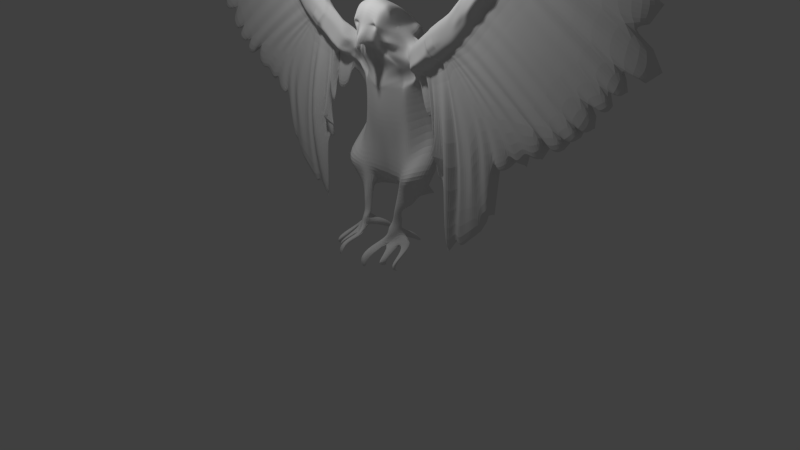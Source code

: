 # Source: eagle2.blend  (saved by Blender 2.75.0; exported with 4.5.12 LTS)
import bpy
from mathutils import Matrix  # noqa: F401  (used for matrix-valued properties, if any)

bpy.ops.wm.read_factory_settings(use_empty=True)
scene = bpy.context.scene
scene.name = 'Scene'

# ---- collections
col_collection_1 = bpy.data.collections.new('Collection 1'); scene.collection.children.link(col_collection_1)

# ---- world
world_world = bpy.data.worlds.new('World'); scene.world = world_world
world_world.color = (0.05088, 0.05088, 0.05088)
world_world.use_sun_shadow = False
world_world.sun_shadow_jitter_overblur = 0.0
world_world.cycles.sampling_method = 'MANUAL'
world_world.cycles.sample_map_resolution = 256

# ---- cameras
cam_camera = bpy.data.cameras.new('Camera')
cam_camera.clip_end = 100.0
cam_camera.lens = 35.0
cam_camera.sensor_width = 32.0
cam_camera.sensor_height = 18.0
cam_camera.ortho_scale = 7.314
cam_camera.dof.focus_distance = 0.0
cam_camera.dof.aperture_fstop = 128.0

# ---- lights
light_lamp = bpy.data.lights.new('Lamp', 'POINT')
light_lamp.transmission_factor = 0.0
light_lamp.cutoff_distance = 30.0
light_lamp.energy = 100.0
light_lamp.shadow_buffer_clip_start = 1.001
light_lamp.shadow_soft_size = 0.1
light_lamp.shadow_maximum_resolution = 0.006
light_lamp.use_absolute_resolution = True
light_lamp.cycles.use_multiple_importance_sampling = False

# ---- meshes
me_plane = bpy.data.meshes.new('Plane')
me_plane.from_pydata([(0.188, 3.092, -0.09846), (0.06374, 3.033, 0.01471), (0.188, 2.995, 0.008614), (0.06374, 3.13, -0.09573), (0.0, 3.033, 0.03112), (0.0, 3.13, -0.09565), (0.2301, 3.019, -0.1521), (0.2648, 2.945, -0.1144), (0.08541, 2.884, 0.03882), (0.1892, 2.891, 0.05844), (0.0, 2.9, 0.07411), (0.2749, 2.828, -0.2464), (0.08673, 2.832, 0.04923), (0.0, 2.831, 0.09882), (0.07231, 2.761, 0.05295), (0.0, 2.761, 0.1765), (0.05348, 2.712, 0.07767), (0.0, 2.69, 0.2153), (0.03747, 2.66, 0.116), (0.0, 2.634, 0.2012), (0.02335, 2.605, 0.1476), (0.0, 2.605, 0.18), (0.0, 2.502, 0.08473), (0.0, 2.502, 0.09882), (0.1798, 2.812, 0.03611), (0.2754, 2.706, -0.1258), (0.133, 2.883, 0.04743), (0.0715, 2.865, 0.05649), (0.1956, 2.851, 0.04571), (0.134, 2.815, 0.03676), (0.1308, 2.857, -1.954e-07), (0.1316, 2.73, 0.0548), (0.1714, 2.729, -0.01633), (0.2921, 2.659, -0.05858), (0.1128, 2.659, 0.04658), (0.1526, 2.658, -0.01581), (0.207, 2.641, -0.07869), (0.08832, 2.591, -0.03374), (0.1315, 2.624, -0.07873), (0.4705, 2.637, -0.2851), (0.4415, 2.515, -0.224), (0.4106, 2.468, -0.224), (0.3731, 2.43, -0.224), (0.2544, 2.389, -0.176), (0.2976, 2.402, -0.2002), (0.0, 2.463, -0.1183), (0.0, 2.272, -0.1626), (1.164, 3.167, -0.152), (1.14, 3.045, -0.06904), (1.737, 3.849, -0.152), (1.713, 3.726, -0.1093), (2.408, 4.566, -0.152), (2.384, 4.443, -0.1143), (2.762, 4.77, -0.152), (2.815, 4.659, -0.152), (3.399, 5.4, -0.152), (3.497, 5.25, -0.152), (0.5136, 2.408, -0.2119), (1.212, 2.938, -0.04703), (1.786, 3.619, -0.06984), (2.456, 4.336, -0.06843), (2.887, 4.552, -0.152), (3.911, 5.391, -0.152), (0.5695, 2.331, -0.2178), (1.268, 2.861, -0.056), (1.841, 3.542, -0.056), (2.512, 4.236, -0.06622), (2.943, 4.475, -0.152), (3.863, 5.113, -0.152), (0.6448, 2.289, -0.2374), (1.394, 2.819, -0.152), (1.967, 3.5, -0.152), (2.638, 4.218, -0.152), (3.069, 4.433, -0.152), (3.988, 4.941, -0.152), (3.566, 4.553, -0.152), (4.261, 4.995, -0.152), (3.837, 4.227, -0.152), (2.327, 4.479, -0.152), (2.303, 4.357, -0.1093), (2.375, 4.25, -0.06984), (2.431, 4.173, -0.056), (2.557, 4.131, -0.152), (2.153, 4.293, -0.152), (2.129, 4.171, -0.1093), (2.201, 4.064, -0.06984), (2.257, 3.987, -0.056), (2.383, 3.945, -0.152), (2.012, 4.142, -0.152), (1.988, 4.02, -0.1093), (2.06, 3.913, -0.06984), (2.116, 3.836, -0.056), (2.242, 3.794, -0.152), (1.875, 3.995, -0.152), (1.851, 3.873, -0.1093), (1.923, 3.766, -0.06984), (1.979, 3.689, -0.056), (2.105, 3.647, -0.152), (3.687, 3.915, -0.152), (3.29, 3.757, -0.152), (3.327, 3.35, -0.152), (3.265, 2.953, -0.152), (3.155, 2.71, -0.152), (1.57, 3.65, -0.152), (1.546, 3.527, -0.1093), (1.618, 3.421, -0.02961), (1.674, 3.344, -0.056), (1.8, 3.302, -0.152), (1.421, 3.473, -0.152), (1.397, 3.35, -0.1093), (1.469, 3.244, -0.02961), (1.525, 3.167, -0.056), (1.651, 3.125, -0.152), (2.925, 2.554, -0.152), (2.813, 2.299, -0.1305), (1.288, 3.314, -0.152), (1.264, 3.192, -0.06904), (1.336, 3.085, -0.02961), (1.392, 3.008, -0.056), (1.518, 2.966, -0.152), (2.668, 2.132, -0.1305), (2.42, 2.119, -0.1305), (1.036, 3.07, -0.1614), (1.013, 2.948, -0.05692), (1.085, 2.841, -0.03164), (1.141, 2.764, -0.04389), (1.266, 2.722, -0.1399), (0.2878, 2.77, -0.1631), (0.4539, 2.579, -0.224), (1.152, 3.108, -0.1032), (1.726, 3.79, -0.122), (2.396, 4.507, -0.1261), (2.802, 4.737, -0.1215), (3.446, 5.328, -0.07371), (2.316, 4.421, -0.1434), (2.141, 4.234, -0.122), (2.0, 4.084, -0.122), (1.863, 3.937, -0.122), (1.559, 3.591, -0.122), (1.41, 3.414, -0.122), (1.276, 3.256, -0.122), (1.025, 3.012, -0.09109), (3.784, 5.752, -0.152), (4.019, 5.772, -0.152), (4.13, 5.972, -0.152), (1.744, 3.681, -0.09434), (1.171, 2.999, -0.0541), (2.415, 4.398, -0.06843), (0.4722, 2.469, -0.1957), (2.846, 4.613, -0.152), (3.722, 5.328, -0.08116), (2.334, 4.311, -0.09434), (2.16, 4.125, -0.09434), (2.019, 3.974, -0.09434), (1.881, 3.828, -0.09434), (1.577, 3.482, -0.06963), (1.428, 3.305, -0.0541), (1.295, 3.147, -0.0541), (1.043, 2.903, -0.04199), (4.236, 5.882, -0.152), (4.465, 5.859, -0.152), (4.636, 6.086, -0.152), (1.812, 3.582, -0.04853), (1.239, 2.901, -0.04853), (2.483, 4.3, -0.07391), (0.5404, 2.371, -0.2127), (2.914, 4.515, -0.152), (3.888, 5.258, -0.08033), (2.402, 4.213, -0.04853), (2.228, 4.027, -0.04853), (2.087, 3.876, -0.04853), (1.95, 3.729, -0.04853), (1.645, 3.384, -0.008288), (1.496, 3.207, -0.01517), (1.363, 3.048, -0.04853), (1.111, 2.804, -0.03641), (4.501, 5.766, -0.152), (4.572, 5.572, -0.152), (4.826, 5.879, -0.152), (1.329, 2.841, -0.102), (0.5931, 2.311, -0.2374), (3.004, 4.455, -0.152), (2.573, 4.239, -0.1106), (1.902, 3.522, -0.102), (3.923, 5.03, -0.1133), (2.492, 4.153, -0.102), (2.318, 3.967, -0.102), (2.177, 3.816, -0.102), (2.039, 3.669, -0.102), (1.735, 3.323, -0.102), (1.586, 3.146, -0.102), (1.453, 2.988, -0.102), (1.201, 2.744, -0.08991), (4.535, 5.417, -0.152), (4.592, 5.228, -0.152), (4.902, 5.475, -0.152), (4.123, 4.627, -0.152), (4.622, 5.029, -0.152), (4.642, 4.826, -0.152), (4.192, 4.798, -0.1032), (3.733, 4.684, -0.1032), (4.818, 4.989, -0.152), (2.58, 4.665, -0.152), (2.593, 4.548, -0.1091), (2.665, 4.441, -0.1258), (2.721, 4.364, -0.1212), (2.847, 4.322, -0.1222), (3.706, 4.385, -0.0714), (2.593, 4.619, -0.1084), (2.624, 4.502, -0.117), (2.692, 4.404, -0.1194), (2.782, 4.344, -0.152), (4.051, 4.581, -0.152), (4.441, 4.382, -0.152), (4.591, 4.617, -0.152), (2.344, 4.401, -0.1143), (2.416, 4.294, -0.05402), (2.472, 4.22, -0.07626), (2.598, 4.175, -0.1432), (2.368, 4.523, -0.152), (3.763, 4.073, 0.01554), (2.356, 4.464, -0.1261), (2.375, 4.355, -0.09494), (2.443, 4.257, -0.04852), (2.533, 4.196, -0.07797), (4.097, 4.206, -0.152), (4.041, 3.939, -0.152), (4.238, 4.115, -0.152), (2.218, 4.266, -0.1093), (2.29, 4.159, -0.06984), (2.346, 4.082, -0.056), (2.472, 4.04, -0.1348), (2.242, 4.388, -0.152), (3.493, 3.838, -0.05131), (2.23, 4.33, -0.122), (2.249, 4.22, -0.09434), (2.317, 4.122, -0.04853), (2.407, 4.062, -0.102), (3.928, 3.861, -0.152), (3.667, 3.678, -0.152), (3.893, 3.714, -0.152), (2.062, 4.099, -0.1093), (2.134, 3.992, -0.06984), (2.19, 3.915, -0.056), (2.316, 3.873, -0.1066), (2.086, 4.221, -0.152), (3.307, 3.563, -0.06413), (2.074, 4.163, -0.122), (2.093, 4.053, -0.09434), (2.161, 3.955, -0.04853), (2.251, 3.895, -0.102), (3.505, 3.663, -0.152), (3.498, 3.406, -0.152), (3.624, 3.603, -0.152), (1.919, 3.947, -0.1093), (1.991, 3.84, -0.06984), (2.047, 3.763, -0.056), (2.173, 3.721, -0.09616), (1.943, 4.069, -0.152), (3.311, 3.138, -0.02866), (1.932, 4.01, -0.122), (1.95, 3.901, -0.09434), (2.018, 3.803, -0.04853), (2.108, 3.742, -0.102), (3.563, 3.191, -0.152), (3.525, 2.855, -0.152), (3.688, 2.992, -0.152), (1.806, 3.922, -0.152), (1.782, 3.8, -0.1093), (1.854, 3.693, -0.06984), (1.91, 3.616, -0.056), (2.036, 3.574, -0.09352), (3.255, 2.81, -0.05588), (1.795, 3.863, -0.122), (1.813, 3.754, -0.09434), (1.881, 3.656, -0.04853), (1.971, 3.596, -0.102), (3.318, 2.855, -0.152), (3.27, 2.688, -0.152), (3.35, 2.728, -0.152), (1.63, 3.627, -0.1093), (1.702, 3.52, -0.04322), (1.758, 3.443, -0.056), (1.884, 3.401, -0.1121), (1.654, 3.749, -0.152), (3.04, 2.632, -0.09555), (1.642, 3.691, -0.122), (1.661, 3.581, -0.09434), (1.729, 3.483, -0.0271), (1.819, 3.423, -0.102), (3.2, 2.556, -0.152), (3.113, 2.492, -0.152), (3.172, 2.511, -0.152), (1.472, 3.439, -0.1093), (1.544, 3.332, -0.02961), (1.6, 3.255, -0.056), (1.726, 3.213, -0.09411), (1.495, 3.561, -0.152), (2.894, 2.406, -0.06398), (1.484, 3.503, -0.122), (1.502, 3.393, -0.07382), (1.571, 3.295, -0.008288), (1.66, 3.235, -0.102), (3.023, 2.407, -0.152), (2.92, 2.237, -0.1305), (3.018, 2.274, -0.152), (1.331, 3.271, -0.06129), (1.403, 3.164, -0.02961), (1.459, 3.087, -0.056), (1.585, 3.045, -0.1132), (1.354, 3.394, -0.152), (2.758, 2.201, -0.0746), (1.343, 3.335, -0.122), (1.361, 3.226, -0.0541), (1.429, 3.128, -0.04853), (1.519, 3.067, -0.102), (2.881, 2.2, -0.1305), (2.755, 2.112, -0.1305), (2.848, 2.128, -0.1305), (1.226, 3.241, -0.152), (1.202, 3.118, -0.06904), (1.274, 3.012, -0.05061), (1.33, 2.935, -0.056), (1.456, 2.893, -0.1077), (2.561, 2.111, -0.06273), (1.214, 3.182, -0.1032), (1.233, 3.073, -0.0541), (1.301, 2.975, -0.04853), (1.391, 2.914, -0.102), (2.719, 2.03, -0.1305), (2.528, 1.99, -0.1305), (2.647, 1.933, -0.1305), (1.078, 2.998, -0.05692), (2.109, 2.138, -0.1399), (1.15, 2.891, -0.03642), (1.206, 2.814, -0.04389), (1.332, 2.772, -0.1147), (1.101, 3.12, -0.1614), (1.09, 3.061, -0.0917), (1.108, 2.952, -0.04199), (1.177, 2.854, -0.03641), (1.266, 2.793, -0.08991), (2.268, 2.128, -0.07798), (2.474, 1.918, -0.1291), (2.238, 1.843, -0.1399), (2.385, 1.753, -0.1399), (0.8597, 2.936, -0.1621), (0.8359, 2.814, -0.07909), (0.908, 2.707, -0.03966), (0.9639, 2.63, -0.06606), (1.09, 2.588, -0.1621), (0.8483, 2.878, -0.1133), (0.8666, 2.769, -0.06416), (0.9348, 2.67, -0.05858), (1.025, 2.61, -0.1121), (0.773, 2.871, -0.1758), (0.7491, 2.748, -0.09281), (0.8212, 2.641, -0.05338), (0.8772, 2.564, -0.07977), (1.003, 2.523, -0.1758), (0.7615, 2.812, -0.127), (0.7798, 2.703, -0.07788), (0.848, 2.605, -0.04152), (0.9379, 2.544, -0.1258), (1.391, 1.437, -0.1621), (1.201, 1.462, -0.003981), (1.231, 0.4417, -0.1621), (1.063, 0.5561, -0.1845), (0.7892, 2.779, -0.08522), (0.8613, 2.672, -0.04579), (0.9173, 2.595, -0.07219), (1.043, 2.553, -0.1682), (0.8017, 2.842, -0.1194), (0.82, 2.733, -0.07029), (0.8881, 2.635, -0.03041), (0.978, 2.575, -0.1182), (0.8131, 2.901, -0.1682), (1.304, 1.433, 0.003605), (1.089, 0.1124, -0.1682), (0.8806, 2.848, -0.05692), (0.9527, 2.741, -0.01749), (1.009, 2.664, -0.04389), (1.135, 2.622, -0.1399), (0.893, 2.912, -0.09109), (0.9113, 2.802, -0.04199), (0.9795, 2.704, -0.03641), (1.069, 2.644, -0.08991), (0.9044, 2.97, -0.1399), (1.492, 1.436, -0.1399), (0.8817, 2.953, -0.1399), (1.411, 0.4599, -0.1399), (0.8578, 2.831, -0.05692), (0.9299, 2.724, -0.01749), (0.9859, 2.647, -0.04389), (1.112, 2.605, -0.1399), (0.8702, 2.895, -0.09109), (0.8886, 2.785, -0.04199), (0.9567, 2.687, -0.03641), (1.047, 2.627, -0.08991), (1.441, 1.436, -0.08383), (1.281, 0.3098, -0.1399), (0.9634, 2.911, -0.05692), (1.035, 2.804, -0.03164), (1.091, 2.727, -0.04389), (1.217, 2.685, -0.1399), (0.9758, 2.975, -0.09109), (0.9941, 2.865, -0.04199), (1.062, 2.767, -0.03641), (1.152, 2.707, -0.08991), (0.9872, 3.033, -0.1399), (0.988, 2.929, -0.05692), (1.883, 2.136, -0.1399), (1.06, 2.823, -0.02665), (1.116, 2.746, -0.04389), (1.242, 2.704, -0.1284), (1.0, 2.993, -0.09109), (1.019, 2.884, -0.04199), (1.087, 2.786, -0.03641), (1.177, 2.725, -0.08991), (1.012, 3.052, -0.1399), (1.996, 2.137, -0.09017), (0.9616, 3.014, -0.1399), (2.023, 1.756, -0.1399), (2.18, 1.607, -0.1399), (0.9377, 2.891, -0.05692), (1.01, 2.785, -0.01749), (1.066, 2.708, -0.04389), (1.192, 2.666, -0.1399), (0.9502, 2.955, -0.09109), (0.9685, 2.846, -0.04199), (1.037, 2.748, -0.03641), (1.126, 2.687, -0.08991), (0.9506, 2.901, -0.05692), (1.74, 2.1, -0.1399), (1.819, 1.622, -0.1399), (1.023, 2.794, -0.01749), (1.079, 2.717, -0.04389), (1.205, 2.675, -0.1399), (0.963, 2.965, -0.09109), (0.9813, 2.856, -0.04199), (1.049, 2.757, -0.03641), (1.139, 2.697, -0.08991), (0.9744, 3.023, -0.1399), (1.811, 2.118, -0.09922), (1.921, 1.689, -0.1086), (2.04, 1.635, -0.1399), (1.864, 1.544, -0.1399), (1.955, 1.537, -0.1399), (0.9353, 2.994, -0.1399), (0.9115, 2.871, -0.05692), (0.9835, 2.765, -0.01749), (1.039, 2.688, -0.04389), (1.165, 2.646, -0.1399), (0.9239, 2.935, -0.09109), (0.9422, 2.826, -0.04199), (1.01, 2.728, -0.03641), (1.1, 2.667, -0.08991), (1.793, 1.367, -0.1399), (1.601, 2.047, -0.1399), (1.656, 1.557, -0.1399), (1.674, 0.8967, -0.1399), (0.9246, 2.881, -0.05692), (0.9967, 2.775, -0.01749), (1.053, 2.698, -0.04389), (1.179, 2.656, -0.1399), (0.937, 2.945, -0.09109), (0.9553, 2.836, -0.04199), (1.023, 2.738, -0.03641), (1.113, 2.677, -0.08991), (0.9484, 3.004, -0.1399), (1.748, 0.8674, -0.1399), (1.671, 2.074, -0.09718), (1.739, 1.596, -0.09718), (1.549, 0.5901, -0.1399), (0.9199, 2.982, -0.1399), (0.896, 2.86, -0.05692), (0.9681, 2.753, -0.01749), (1.024, 2.676, -0.04389), (1.15, 2.634, -0.1399), (0.9084, 2.923, -0.09109), (0.9268, 2.814, -0.04199), (0.9949, 2.716, -0.03641), (1.085, 2.656, -0.08991), (1.534, 1.79, -0.07146), (1.636, 0.7454, -0.1399), (1.572, 1.466, -0.07146), (0.7108, 2.824, -0.1846), (0.687, 2.701, -0.1016), (0.759, 2.594, -0.06214), (0.815, 2.517, -0.08853), (0.9409, 2.475, -0.1846), (0.6994, 2.765, -0.1357), (0.7177, 2.656, -0.08663), (0.7859, 2.557, -0.04082), (0.8757, 2.497, -0.1346), (0.6295, 2.762, -0.1837), (1.086, 1.443, -0.1846), (1.029, 1.18, -0.1932), (0.6057, 2.64, -0.1007), (0.6778, 2.533, -0.06124), (0.7337, 2.456, -0.08764), (0.8597, 2.414, -0.1837), (0.6181, 2.703, -0.1348), (0.6364, 2.594, -0.08574), (0.7046, 2.496, -0.03992), (0.7944, 2.435, -0.1337), (0.6463, 2.67, -0.1016), (0.9474, 1.833, -0.1837), (0.9305, 1.364, -0.1846), (0.7184, 2.564, -0.06214), (0.7744, 2.487, -0.08853), (0.9003, 2.445, -0.1846), (0.6588, 2.734, -0.1357), (0.6771, 2.625, -0.08663), (0.7452, 2.527, -0.04082), (0.8351, 2.466, -0.1346), (0.6702, 2.793, -0.1846), (0.982, 1.496, -0.06885), (0.9459, 1.114, -0.1846), (0.5491, 2.701, -0.2551), (0.5252, 2.579, -0.1266), (0.5973, 2.472, -0.08715), (0.6533, 2.395, -0.1218), (0.7792, 2.353, -0.2299), (0.5377, 2.642, -0.2465), (0.556, 2.533, -0.1117), (0.6241, 2.435, -0.04609), (0.714, 2.374, -0.1799), (0.5655, 2.609, -0.106), (0.8534, 1.978, -0.2299), (0.6375, 2.502, -0.06652), (0.6935, 2.425, -0.1218), (0.8194, 2.383, -0.1268), (0.5779, 2.673, -0.1454), (0.5962, 2.563, -0.09102), (0.6644, 2.465, -0.0452), (0.7542, 2.405, -0.1337), (0.5893, 2.731, -0.2262), (0.9072, 1.865, -0.1008), (0.9305, 1.682, -0.1837), (0.8433, 1.739, -0.1616), (0.8869, 1.609, -0.1837), (0.6853, 1.893, -0.2374), (0.5079, 2.67, -0.2544), (0.4841, 2.547, -0.1956), (0.5561, 2.44, -0.1751), (0.6121, 2.363, -0.1218), (0.7132, 2.322, -0.1675), (0.4965, 2.611, -0.2544), (0.5148, 2.502, -0.1798), (0.583, 2.404, -0.1059), (0.6546, 2.343, -0.2006), (0.7791, 1.942, -0.165), (0.8298, 1.894, -0.2299), (0.7326, 1.857, -0.2884), (0.7825, 1.821, -0.232), (0.2742, 1.686, -0.222), (0.0, 1.665, -0.1506), (0.4762, 1.737, -0.4429), (0.3936, 1.706, -0.3423), (0.5254, 1.752, -0.4791), (0.5922, 1.708, -0.5563), (0.2612, 2.322, -0.1987), (0.0, 2.213, -0.1579), (0.3831, 2.362, -0.2544), (0.3069, 2.336, -0.2305), (0.4218, 2.401, -0.2544), (0.4527, 2.448, -0.2097), (0.0, 2.149, -0.1359), (0.2686, 2.25, -0.2294), (0.3941, 2.289, -0.2987), (0.3171, 2.263, -0.2748), (0.434, 2.327, -0.2987), (0.4649, 2.375, -0.254), (0.0, 2.093, -0.1325), (0.2749, 2.187, -0.2206), (0.4035, 2.226, -0.3039), (0.3259, 2.201, -0.28), (0.4444, 2.264, -0.3039), (0.4753, 2.312, -0.3039), (0.0, 2.072, -0.1302), (0.2813, 2.159, -0.2246), (0.4129, 2.197, -0.2962), (0.3347, 2.173, -0.2723), (0.4549, 2.235, -0.2962), (0.4858, 2.283, -0.2962), (0.0, 2.04, -0.1384), (0.2846, 2.123, -0.2215), (0.4179, 2.162, -0.2815), (0.3393, 2.138, -0.2576), (0.4604, 2.2, -0.2815), (0.4913, 2.247, -0.2815), (0.0, 1.995, -0.1402), (0.2894, 2.072, -0.229), (0.425, 2.111, -0.3243), (0.3459, 2.087, -0.2382), (0.4683, 2.149, -0.3304), (0.4992, 2.196, -0.361), (0.4624, 2.459, -0.1912), (0.4892, 2.391, -0.2301), (0.5079, 2.342, -0.2243), (0.5277, 2.307, -0.2178), (0.5422, 2.279, -0.2658), (0.572, 2.243, -0.2658), (0.2487, 1.334, -0.2604), (0.0, 1.314, -0.2103), (0.5348, 1.385, -0.4601), (0.4522, 1.275, -0.2944), (0.584, 1.4, -0.4987), (0.6378, 1.431, -0.5638), (0.2477, 0.974, -0.2396), (0.0, 1.019, -0.2531), (0.2298, 0.8422, -0.2724), (0.0, 0.7329, -0.3162), (0.1118, 0.3859, -1.101), (0.0, 0.4307, -1.101), (0.538, 1.1, -0.06413), (0.4506, 1.066, -0.07452), (0.61, 1.122, -0.1393), (0.6915, 1.14, -0.319), (0.4181, 0.6693, -0.2222), (0.4567, 0.9345, -0.09149), (0.3578, 0.8969, -0.1718), (0.5319, 0.9576, -0.1197), (0.6427, 0.9951, -0.2323), (0.3329, 0.3811, -0.1839), (0.4766, 0.6582, -0.303), (0.6353, 0.8974, -0.3441), (0.2168, 0.664, -0.2429), (0.3467, 0.6691, -0.1682), (0.2209, 0.5206, -0.2087), (0.3367, 0.5324, -0.1657), (0.1802, 0.3684, -0.1779), (0.3917, 0.5897, -0.2447), (0.1611, 2.887, 0.04763), (0.1569, 2.814, 0.03571), (0.1571, 2.854, -1.957e-07), (0.1344, 2.647, 0.02054), (0.1532, 2.719, 0.02665), (0.1099, 2.597, -0.04301), (0.276, 2.396, -0.1854), (0.3623, 1.696, -0.2761), (0.2841, 2.329, -0.2148), (0.2928, 2.257, -0.2678), (0.3004, 2.194, -0.2784), (0.308, 2.166, -0.2737), (0.3119, 2.13, -0.258), (0.3176, 2.08, -0.2391), (0.3816, 1.214, -0.2217), (0.3491, 1.02, -0.1551), (0.2938, 0.8695, -0.1708), (0.2743, 0.6401, -0.1231), (0.2659, 0.536, -0.08552), (0.2681, 0.3958, -0.0827), (0.1769, 0.3017, -0.03819), (0.3296, 0.3144, -0.1468), (0.2648, 0.3291, -0.06584), (0.1818, 0.222, -0.06397), (0.3345, 0.2347, -0.1292), (0.2697, 0.2493, -0.01572), (0.1368, 0.1561, 0.03547), (0.253, 0.1278, -0.007814), (0.1882, 0.1454, 0.04555), (0.4492, 0.1788, -0.1989), (0.3642, 0.1503, -0.08067), (0.5398, 0.03364, 0.07884), (0.4907, 0.01451, 0.1076), (0.5495, -0.0353, 0.1556), (0.5117, -0.02355, 0.1626), (0.5344, -0.09263, 0.1264), (0.5321, -0.1012, 0.1549), (0.5359, -0.1201, 0.03245), (0.4808, 0.1135, -0.1852), (0.4464, 0.07935, -0.04154), (0.3436, 0.04411, 0.2174), (0.3863, 0.05994, 0.1014), (0.3724, -0.01557, 0.306), (0.4189, -0.01839, 0.2146), (0.3564, -0.1189, 0.04697), (0.4919, 0.07665, -0.1528), (0.2024, 0.1298, 0.2863), (0.1624, 0.0547, 0.3503), (0.2428, 0.02128, 0.3146), (0.2622, 0.0264, 0.307), (0.1645, 0.02301, 0.3579), (0.0, 2.66, 0.116), (0.0, 2.585, -0.03218), (0.2227, 3.061, -0.1016), (0.2296, 2.987, -0.06676), (0.2364, 2.864, -0.05743), (0.2208, 2.767, -0.04535), (0.2217, 2.708, -0.04994), (0.1745, 2.651, -0.05706), (0.2351, 2.816, -0.05058), (0.1766, 2.541, -0.1293), (0.1334, 2.528, -0.07628), (0.3243, 2.607, -0.1787), (0.2521, 2.569, -0.1293), (0.3267, 2.776, -0.3155), (0.3205, 2.654, -0.2277), (0.0, 2.411, -0.1757), (0.3329, 2.718, -0.2549), (0.155, 2.535, -0.1033), (0.1865, 2.467, -0.1051), (0.3052, 2.508, -0.1449), (0.3736, 2.593, -0.283), (0.0, 2.35, -0.2082), (0.386, 2.657, -0.2982), (0.2081, 2.474, -0.1303), (0.2297, 2.48, -0.1449), (0.3621, 2.546, -0.2555), (0.3927, 2.69, -0.3933), (0.1201, 2.327, -0.1463), (0.04169, 2.524, -0.03367), (0.1294, 1.675, -0.1797), (0.1233, 2.265, -0.1545), (0.1268, 2.196, -0.1574), (0.1298, 2.138, -0.1514), (0.1328, 2.113, -0.1521), (0.1343, 2.079, -0.155), (0.1366, 2.031, -0.1594), (0.1174, 1.323, -0.2113), (0.1169, 0.9976, -0.2241), (0.1085, 0.7845, -0.2729), (0.05279, 0.4095, -1.056), (0.063, 2.466, -0.08409), (0.08806, 2.405, -0.1148), (0.1319, 3.077, -0.2505), (0.0, 3.114, -0.2477), (0.174, 3.003, -0.3041), (0.2087, 2.93, -0.2664), (0.2188, 2.813, -0.3985), (0.1666, 3.045, -0.2537), (0.2706, 2.761, -0.4676), (0.3314, 2.7, -0.4843), (0.1281, 3.003, -0.4078), (0.0, 3.027, -0.4061), (0.1498, 2.984, -0.4098), (0.1761, 2.911, -0.4178), (0.1824, 2.807, -0.5004), (0.2148, 2.774, -0.5436), (0.302, 2.736, -0.5541), (0.1179, 2.906, -0.5352), (0.0, 2.919, -0.5342), (0.1334, 2.878, -0.5551), (0.1463, 2.851, -0.5411), (0.15, 2.808, -0.59), (0.1692, 2.789, -0.6155), (0.2497, 2.735, -0.641), (0.06101, 2.734, -0.721), (0.0689, 2.752, -0.701), (0.07714, 2.778, -0.6793), (0.0, 2.791, -0.6783), (0.0, 2.766, -0.6999), (0.0, 2.817, -0.6651), (0.1184, 2.818, -0.6579), (0.0, 2.835, -0.6429), (0.1766, 2.726, -0.7242), (0.1537, 2.788, -0.6498), (0.1575, 2.745, -0.6986), (0.0, 2.749, -0.7234), (0.4482, 2.215, -0.5161), (0.4086, 2.224, -0.6071), (0.3431, 2.261, -0.6769), (0.2976, 2.242, -0.7638), (0.1166, 2.259, -0.8438), (0.2322, 2.25, -0.847), (0.0, 2.274, -0.8463), (0.4624, 1.724, -0.6761), (0.3838, 1.76, -0.7459), (0.3226, 1.79, -0.8135), (0.192, 1.758, -0.9128), (0.3076, 1.749, -0.916), (0.0, 1.773, -0.9153), (1.245, 3.164, -0.2174), (1.222, 3.047, -0.2963), (1.79, 3.811, -0.2174), (1.767, 3.695, -0.258), (2.427, 4.493, -0.2174), (2.404, 4.376, -0.2532), (2.764, 4.687, -0.2174), (2.814, 4.581, -0.2174), (3.369, 5.286, -0.2174), (3.462, 5.143, -0.2174), (1.291, 2.946, -0.3172), (1.836, 3.593, -0.2955), (2.473, 4.275, -0.2968), (2.883, 4.48, -0.2174), (3.855, 5.277, -0.2174), (1.344, 2.873, -0.3086), (1.889, 3.52, -0.3086), (2.526, 4.18, -0.2989), (2.936, 4.407, -0.2174), (3.81, 5.013, -0.2174), (1.464, 2.833, -0.2174), (2.009, 3.48, -0.2174), (2.646, 4.162, -0.2174), (3.056, 4.367, -0.2174), (3.929, 4.849, -0.2174), (3.527, 4.48, -0.2174), (4.188, 4.9, -0.2174), (3.785, 4.171, -0.2174), (2.35, 4.411, -0.2174), (2.328, 4.294, -0.258), (2.396, 4.193, -0.2955), (2.449, 4.12, -0.3086), (2.569, 4.08, -0.2174), (2.185, 4.234, -0.2174), (2.162, 4.117, -0.258), (2.231, 4.016, -0.2955), (2.284, 3.943, -0.3086), (2.403, 3.903, -0.2174), (2.051, 4.09, -0.2174), (2.028, 3.974, -0.258), (2.097, 3.873, -0.2955), (2.15, 3.799, -0.3086), (2.269, 3.76, -0.2174), (1.92, 3.951, -0.2174), (1.898, 3.835, -0.258), (1.966, 3.733, -0.2955), (2.019, 3.66, -0.3086), (2.139, 3.62, -0.2174), (3.642, 3.875, -0.2174), (3.265, 3.724, -0.2174), (3.3, 3.338, -0.2174), (3.242, 2.961, -0.2174), (3.137, 2.73, -0.2174), (1.631, 3.622, -0.2174), (1.608, 3.506, -0.258), (1.677, 3.405, -0.3337), (1.73, 3.331, -0.3086), (1.85, 3.292, -0.2174), (1.489, 3.454, -0.2174), (1.467, 3.338, -0.258), (1.535, 3.236, -0.3337), (1.588, 3.163, -0.3086), (1.708, 3.123, -0.2174), (2.918, 2.581, -0.2174), (2.812, 2.338, -0.2379), (1.363, 3.304, -0.2174), (1.34, 3.188, -0.2963), (1.409, 3.086, -0.3337), (1.462, 3.013, -0.3086), (1.581, 2.973, -0.2174), (2.675, 2.18, -0.2379), (2.439, 2.168, -0.2379), (1.124, 3.072, -0.2085), (1.101, 2.956, -0.3078), (1.17, 2.854, -0.3318), (1.223, 2.781, -0.3202), (1.343, 2.741, -0.2289), (1.234, 3.108, -0.2638), (1.779, 3.756, -0.2459), (2.416, 4.437, -0.2421), (2.802, 4.656, -0.2464), (3.414, 5.217, -0.2918), (2.339, 4.355, -0.2256), (2.174, 4.178, -0.2459), (2.04, 4.035, -0.2459), (1.91, 3.895, -0.2459), (1.62, 3.567, -0.2459), (1.478, 3.398, -0.2459), (1.352, 3.248, -0.2459), (1.113, 3.016, -0.2753), (3.735, 5.62, -0.2174), (3.958, 5.639, -0.2174), (4.064, 5.829, -0.2174), (1.796, 3.652, -0.2722), (1.251, 3.004, -0.3104), (2.434, 4.333, -0.2968), (2.843, 4.538, -0.2174), (3.675, 5.217, -0.2847), (2.357, 4.251, -0.2722), (2.191, 4.074, -0.2722), (2.057, 3.931, -0.2722), (1.927, 3.791, -0.2722), (1.637, 3.463, -0.2957), (1.496, 3.295, -0.3104), (1.369, 3.144, -0.3104), (1.13, 2.912, -0.322), (4.165, 5.744, -0.2174), (4.382, 5.721, -0.2174), (4.545, 5.937, -0.2174), (1.861, 3.558, -0.3158), (1.316, 2.911, -0.3158), (2.498, 4.24, -0.2916), (2.908, 4.445, -0.2174), (3.834, 5.15, -0.2855), (2.422, 4.158, -0.3158), (2.256, 3.981, -0.3158), (2.122, 3.837, -0.3158), (1.992, 3.698, -0.3158), (1.702, 3.37, -0.354), (1.561, 3.201, -0.3474), (1.434, 3.051, -0.3158), (1.195, 2.819, -0.3273), (4.416, 5.633, -0.2174), (4.483, 5.449, -0.2174), (4.725, 5.74, -0.2174), (1.402, 2.854, -0.2649), (2.994, 4.388, -0.2174), (2.584, 4.183, -0.2568), (1.947, 3.501, -0.2649), (3.867, 4.934, -0.2542), (2.507, 4.1, -0.2649), (2.341, 3.923, -0.2649), (2.208, 3.78, -0.2649), (2.077, 3.641, -0.2649), (1.788, 3.312, -0.2649), (1.646, 3.144, -0.2649), (1.519, 2.994, -0.2649), (1.281, 2.762, -0.2764), (4.448, 5.301, -0.2174), (4.502, 5.122, -0.2174), (4.797, 5.357, -0.2174), (4.056, 4.551, -0.2174), (4.531, 4.933, -0.2174), (4.55, 4.74, -0.2174), (4.123, 4.713, -0.2638), (3.687, 4.605, -0.2638), (4.717, 4.895, -0.2174), (2.59, 4.587, -0.2174), (2.603, 4.476, -0.2582), (2.672, 4.374, -0.2423), (2.725, 4.301, -0.2467), (2.844, 4.261, -0.2457), (3.66, 4.321, -0.294), (2.603, 4.543, -0.2588), (2.632, 4.433, -0.2507), (2.697, 4.339, -0.2484), (2.782, 4.282, -0.2174), (3.988, 4.507, -0.2174), (4.359, 4.318, -0.2174), (4.502, 4.541, -0.2174), (2.366, 4.336, -0.2532), (2.435, 4.234, -0.3105), (2.488, 4.164, -0.2894), (2.608, 4.121, -0.2258), (2.389, 4.452, -0.2174), (3.714, 4.024, -0.3766), (2.378, 4.396, -0.2421), (2.396, 4.292, -0.2716), (2.46, 4.199, -0.3158), (2.546, 4.142, -0.2878), (4.032, 4.151, -0.2174), (3.979, 3.897, -0.2174), (4.166, 4.064, -0.2174), (2.247, 4.208, -0.258), (2.315, 4.106, -0.2955), (2.368, 4.033, -0.3086), (2.488, 3.993, -0.2337), (2.269, 4.324, -0.2174), (3.458, 3.801, -0.3131), (2.258, 4.268, -0.2459), (2.276, 4.165, -0.2722), (2.341, 4.071, -0.3158), (2.426, 4.014, -0.2649), (3.872, 3.823, -0.2174), (3.624, 3.649, -0.2174), (3.839, 3.683, -0.2174), (2.098, 4.049, -0.258), (2.167, 3.948, -0.2955), (2.22, 3.874, -0.3086), (2.34, 3.835, -0.2605), (2.121, 4.165, -0.2174), (3.282, 3.54, -0.3009), (2.11, 4.11, -0.2459), (2.128, 4.006, -0.2722), (2.192, 3.912, -0.3158), (2.278, 3.855, -0.2649), (3.47, 3.635, -0.2174), (3.463, 3.391, -0.2174), (3.582, 3.578, -0.2174), (1.963, 3.904, -0.258), (2.031, 3.803, -0.2955), (2.085, 3.73, -0.3086), (2.204, 3.69, -0.2705), (1.986, 4.021, -0.2174), (3.285, 3.136, -0.3346), (1.975, 3.965, -0.2459), (1.992, 3.861, -0.2722), (2.057, 3.768, -0.3158), (2.142, 3.71, -0.2649), (3.525, 3.186, -0.2174), (3.489, 2.867, -0.2174), (3.644, 2.998, -0.2174), (1.855, 3.881, -0.2174), (1.832, 3.765, -0.258), (1.901, 3.663, -0.2955), (1.954, 3.59, -0.3086), (2.074, 3.55, -0.273), (3.232, 2.824, -0.3088), (1.844, 3.825, -0.2459), (1.862, 3.721, -0.2722), (1.926, 3.628, -0.3158), (2.012, 3.571, -0.2649), (3.292, 2.867, -0.2174), (3.246, 2.709, -0.2174), (3.323, 2.747, -0.2174), (1.688, 3.601, -0.258), (1.756, 3.499, -0.3208), (1.809, 3.426, -0.3086), (1.929, 3.386, -0.2554), (1.71, 3.717, -0.2174), (3.028, 2.655, -0.2711), (1.7, 3.661, -0.2459), (1.717, 3.557, -0.2722), (1.782, 3.464, -0.3361), (1.867, 3.407, -0.2649), (3.18, 2.583, -0.2174), (3.097, 2.522, -0.2174), (3.153, 2.54, -0.2174), (1.537, 3.422, -0.258), (1.606, 3.32, -0.3337), (1.659, 3.247, -0.3086), (1.779, 3.207, -0.2724), (1.56, 3.538, -0.2174), (2.889, 2.441, -0.3011), (1.549, 3.483, -0.2459), (1.567, 3.379, -0.2917), (1.631, 3.285, -0.354), (1.717, 3.228, -0.2649), (3.012, 2.442, -0.2174), (2.914, 2.28, -0.2379), (3.007, 2.315, -0.2174), (1.403, 3.263, -0.3036), (1.472, 3.161, -0.3337), (1.525, 3.088, -0.3086), (1.645, 3.048, -0.2543), (1.426, 3.379, -0.2174), (2.759, 2.246, -0.291), (1.415, 3.323, -0.2459), (1.433, 3.219, -0.3104), (1.497, 3.126, -0.3158), (1.583, 3.069, -0.2649), (2.876, 2.245, -0.2379), (2.757, 2.161, -0.2379), (2.845, 2.176, -0.2379), (1.304, 3.234, -0.2174), (1.281, 3.117, -0.2963), (1.35, 3.016, -0.3138), (1.403, 2.943, -0.3086), (1.523, 2.903, -0.2595), (2.573, 2.16, -0.3023), (1.293, 3.178, -0.2638), (1.31, 3.074, -0.3104), (1.375, 2.981, -0.3158), (1.461, 2.924, -0.2649), (2.723, 2.083, -0.2379), (2.541, 2.045, -0.2379), (2.654, 1.991, -0.2379), (1.163, 3.003, -0.3078), (2.143, 2.186, -0.2289), (1.232, 2.901, -0.3273), (1.285, 2.828, -0.3202), (1.404, 2.788, -0.2529), (1.186, 3.119, -0.2085), (1.175, 3.063, -0.2747), (1.192, 2.959, -0.322), (1.257, 2.866, -0.3273), (1.342, 2.809, -0.2764), (2.294, 2.177, -0.2878), (2.49, 1.976, -0.2392), (2.265, 1.905, -0.2289), (2.406, 1.82, -0.2289), (0.956, 2.945, -0.2416), (0.9334, 2.828, -0.2867), (1.002, 2.727, -0.3242), (1.055, 2.654, -0.2991), (1.175, 2.614, -0.2078), (0.9451, 2.889, -0.2542), (0.9625, 2.785, -0.3009), (1.027, 2.692, -0.3062), (1.113, 2.634, -0.2554), (0.8736, 2.882, -0.2183), (0.8509, 2.766, -0.2737), (0.9194, 2.664, -0.3111), (0.9726, 2.591, -0.2861), (1.092, 2.551, -0.1948), (0.8627, 2.826, -0.2412), (0.8801, 2.722, -0.2879), (0.9449, 2.629, -0.3224), (1.03, 2.572, -0.2423), (1.461, 1.52, -0.2828), (1.281, 1.543, -0.3581), (1.309, 0.574, -0.2601), (1.096, 0.6826, -0.2035), (0.889, 2.795, -0.2809), (0.9575, 2.693, -0.3183), (1.011, 2.62, -0.2933), (1.13, 2.58, -0.202), (0.9008, 2.855, -0.2484), (0.9182, 2.751, -0.2951), (0.983, 2.658, -0.333), (1.068, 2.601, -0.2495), (0.9117, 2.911, -0.2303), (1.378, 1.516, -0.3653), (1.124, 0.261, -0.202), (0.9758, 2.861, -0.3078), (1.044, 2.759, -0.3452), (1.098, 2.686, -0.3202), (1.217, 2.646, -0.2289), (0.9876, 2.921, -0.2753), (1.005, 2.817, -0.322), (1.07, 2.724, -0.3273), (1.155, 2.667, -0.2764), (0.9985, 2.977, -0.2289), (1.557, 1.518, -0.2289), (0.9769, 2.96, -0.2343), (1.48, 0.5913, -0.2289), (0.9542, 2.844, -0.3078), (1.023, 2.743, -0.3452), (1.076, 2.669, -0.3202), (1.196, 2.63, -0.2289), (0.966, 2.905, -0.2753), (0.9834, 2.801, -0.322), (1.048, 2.708, -0.3273), (1.134, 2.65, -0.2764), (1.508, 1.519, -0.2553), (1.356, 0.4486, -0.2289), (1.055, 2.92, -0.3078), (1.123, 2.819, -0.3318), (1.176, 2.746, -0.3202), (1.296, 2.706, -0.2289), (1.066, 2.981, -0.2753), (1.084, 2.877, -0.322), (1.149, 2.784, -0.3273), (1.234, 2.726, -0.2764), (1.077, 3.036, -0.2289), (1.078, 2.938, -0.3078), (1.928, 2.184, -0.2289), (1.146, 2.836, -0.3365), (1.2, 2.763, -0.3202), (1.319, 2.723, -0.2398), (1.09, 2.998, -0.2753), (1.107, 2.895, -0.322), (1.172, 2.801, -0.3273), (1.257, 2.744, -0.2764), (1.101, 3.054, -0.2289), (2.036, 2.185, -0.2762), (1.053, 3.018, -0.2289), (2.061, 1.823, -0.2289), (2.211, 1.682, -0.2289), (1.03, 2.902, -0.3078), (1.099, 2.8, -0.3452), (1.152, 2.727, -0.3202), (1.271, 2.687, -0.2289), (1.042, 2.962, -0.2753), (1.059, 2.858, -0.322), (1.124, 2.765, -0.3273), (1.209, 2.708, -0.2764), (1.042, 2.911, -0.3078), (1.792, 2.15, -0.2289), (1.867, 1.696, -0.2289), (1.111, 2.809, -0.3452), (1.164, 2.736, -0.3202), (1.284, 2.696, -0.2289), (1.054, 2.972, -0.2753), (1.072, 2.868, -0.322), (1.136, 2.774, -0.3273), (1.222, 2.717, -0.2764), (1.065, 3.027, -0.2289), (1.86, 2.167, -0.2676), (1.964, 1.759, -0.2587), (2.077, 1.708, -0.2289), (1.91, 1.621, -0.2289), (1.996, 1.615, -0.2289), (1.028, 2.999, -0.2289), (1.005, 2.883, -0.3078), (1.074, 2.781, -0.3452), (1.127, 2.708, -0.3202), (1.246, 2.668, -0.2289), (1.017, 2.943, -0.2753), (1.034, 2.839, -0.322), (1.099, 2.746, -0.3273), (1.184, 2.689, -0.2764), (1.843, 1.453, -0.2289), (1.661, 2.099, -0.2289), (1.713, 1.633, -0.2289), (1.73, 1.006, -0.2289), (1.018, 2.892, -0.3078), (1.086, 2.791, -0.3452), (1.139, 2.718, -0.3202), (1.259, 2.678, -0.2289), (1.029, 2.953, -0.2753), (1.047, 2.849, -0.322), (1.112, 2.756, -0.3273), (1.197, 2.698, -0.2764), (1.04, 3.009, -0.2289), (1.8, 0.9785, -0.2289), (1.727, 2.125, -0.2695), (1.792, 1.67, -0.2695), (1.611, 0.715, -0.2289), (1.013, 2.988, -0.2289), (0.9905, 2.872, -0.3078), (1.059, 2.77, -0.3452), (1.112, 2.697, -0.3202), (1.232, 2.657, -0.2289), (1.002, 2.932, -0.2753), (1.02, 2.828, -0.322), (1.084, 2.735, -0.3273), (1.17, 2.678, -0.2764), (1.597, 1.855, -0.294), (1.693, 0.8626, -0.2289), (1.632, 1.547, -0.294), (0.8145, 2.837, -0.21), (0.7919, 2.721, -0.2653), (0.8603, 2.619, -0.3028), (0.9135, 2.546, -0.2777), (1.033, 2.506, -0.1865), (0.8037, 2.782, -0.2329), (0.8211, 2.678, -0.2795), (0.8858, 2.584, -0.3231), (0.9712, 2.527, -0.234), (1.098, 1.45, -0.1865), (1.091, 1.275, -0.1668), (0.7139, 2.728, -0.2354), (0.6913, 2.612, -0.2908), (0.7597, 2.51, -0.3282), (0.8129, 2.437, -0.3031), (0.9326, 2.397, -0.2119), (0.7031, 2.673, -0.2583), (0.7205, 2.569, -0.3049), (0.7852, 2.475, -0.3485), (0.8706, 2.418, -0.2594), (0.7328, 2.213, -0.3754), (0.991, 1.195, -0.2422), (0.9991, 1.42, -0.2447), (0.6486, 2.669, -0.2938), (0.6259, 2.597, -0.3566), (0.657, 2.481, -0.3748), (0.7476, 2.378, -0.3615), (0.8673, 2.338, -0.2702), (0.6377, 2.613, -0.3166), (0.6551, 2.547, -0.3743), (0.6344, 2.416, -0.3876), (0.8173, 2.359, -0.3178), (0.8349, 2.29, -0.2639), (0.8752, 2.026, -0.2639), (0.8681, 1.857, -0.2158), (0.8988, 1.766, -0.2313), (0.4482, 2.215, -0.5161), (0.3605, 1.07, -0.5976), (0.4624, 1.432, -0.6761), (0.3838, 1.469, -0.7459), (0.3226, 1.499, -0.8413), (0.192, 1.467, -0.9128), (0.3076, 1.458, -0.916), (0.0, 1.482, -0.9153), (0.3143, 1.071, -0.5957), (0.2935, 1.08, -0.6096), (0.2767, 1.079, -0.6437), (0.243, 1.08, -0.6241), (0.0, 1.084, -0.746), (0.2459, 0.9243, -0.6045), (0.0, 0.9271, -0.6182), (0.6407, 1.114, -0.5013), (0.5539, 1.135, -0.6233), (0.3605, 0.8259, -0.4919), (0.5133, 0.8904, -0.5352), (0.2663, 0.5244, -0.219), (0.3367, 0.5977, -0.3202), (0.3776, 0.6489, -0.3874), (0.3109, 0.4233, -0.2619), (0.1683, 0.05977, 0.2839), (0.257, 0.08974, 0.233), (0.26, 0.05805, 0.2406), (0.1662, 0.118, 0.2762), (0.2291, 0.06923, 0.3603), (0.134, 0.1244, 0.0431), (0.3821, 0.1278, -0.2433), (0.3429, 0.1739, -0.3074), (0.3412, 0.003919, 0.05786), (0.3917, 0.0411, 0.04616), (0.3573, -0.02902, 0.2241), (0.3966, -0.02269, 0.1374), (0.5009, 0.02761, -0.06238), (0.4478, 0.009631, -0.005397), (0.4211, 0.0716, -0.117), (0.4648, 0.1179, -0.2455), (0.5106, -0.03038, 0.06671), (0.4829, -0.03538, 0.1455), (0.5318, -0.106, 0.1188), (0.5167, -0.09372, 0.1217), (0.1859, -0.01361, 0.3737), (0.3025, 0.3088, -0.2201), (0.2417, -0.02863, 0.349), (0.2551, -0.03323, 0.3437), (0.1874, -0.03558, 0.379), (0.2322, -0.003531, 0.3807), (0.2318, -0.1039, 0.3572), (0.1998, 0.1715, -0.3968), (0.2029, 0.08753, -0.3409), (0.3038, 0.09137, -0.3764), (0.2785, 0.1759, -0.4404), (0.2189, 0.0526, -0.5398), (0.2206, 0.006009, -0.5088), (0.2766, 0.008139, -0.5285), (0.2625, 0.05508, -0.5641), (0.2553, -0.1025, -0.6667)], [], [(4, 1, 3, 5), (3, 1, 2, 0), (687, 688, 7, 6), (688, 2, 9, 689), (1, 4, 10, 8), (2, 1, 8, 26, 634, 9), (8, 10, 13, 12, 27), (12, 13, 15, 14), (14, 15, 17, 16), (16, 17, 19, 18), (18, 19, 21, 20), (20, 21, 23, 22), (690, 693, 28, 24), (30, 27, 12, 29), (636, 30, 29, 635), (634, 26, 30, 636), (26, 8, 27, 30), (14, 16, 34, 31), (638, 637, 35, 32), (690, 24, 32, 691), (635, 29, 31, 638), (29, 12, 14, 31), (691, 32, 35, 692), (708, 703, 43, 640), (637, 34, 37, 639), (34, 16, 18, 37), (36, 692, 38), (710, 704, 42, 41), (707, 705, 40, 128), (704, 709, 44, 42), (705, 710, 41, 40), (725, 713, 45, 700), (338, 332, 48, 129), (286, 280, 50, 130), (221, 215, 52, 131), (208, 203, 54, 132), (132, 54, 56, 133), (326, 146, 58, 321), (274, 145, 59, 269), (549, 148, 57, 545), (209, 147, 60, 204), (327, 163, 64, 322), (275, 162, 65, 270), (550, 165, 63, 546), (210, 164, 66, 205), (149, 61, 62, 150), (551, 180, 69, 547), (211, 182, 72, 206), (328, 179, 70, 323), (276, 183, 71, 271), (166, 67, 68, 167), (224, 185, 82, 218), (223, 168, 81, 217), (222, 151, 80, 216), (234, 228, 79, 134), (247, 241, 84, 135), (237, 186, 87, 231), (236, 169, 86, 230), (235, 152, 85, 229), (260, 254, 89, 136), (250, 187, 92, 244), (249, 170, 91, 243), (248, 153, 90, 242), (273, 268, 94, 137), (263, 188, 97, 257), (262, 171, 96, 256), (261, 154, 95, 255), (206, 72, 77, 207), (218, 82, 98, 220), (231, 87, 99, 233), (244, 92, 100, 246), (257, 97, 101, 259), (289, 189, 107, 283), (288, 172, 106, 282), (287, 155, 105, 281), (299, 293, 104, 138), (312, 306, 109, 139), (302, 190, 112, 296), (301, 173, 111, 295), (300, 156, 110, 294), (271, 71, 102, 272), (283, 107, 113, 285), (325, 320, 116, 140), (315, 191, 119, 309), (314, 174, 118, 308), (313, 157, 117, 307), (296, 112, 114, 298), (309, 119, 120, 311), (341, 192, 126, 336), (340, 175, 125, 335), (339, 158, 124, 334), (415, 410, 123, 141), (323, 70, 121, 324), (181, 73, 74, 184), (200, 75, 196, 199), (419, 415, 141, 122), (319, 325, 140, 115), (310, 312, 139, 108), (297, 299, 138, 103), (267, 273, 137, 93), (258, 260, 136, 88), (245, 247, 135, 83), (232, 234, 134, 78), (53, 132, 133, 55), (202, 208, 132, 53), (219, 221, 131, 51), (284, 286, 130, 49), (337, 338, 129, 47), (711, 707, 128, 39), (133, 56, 143, 144), (55, 133, 144, 142), (332, 123, 158, 339), (306, 116, 157, 313), (293, 109, 156, 300), (280, 104, 155, 287), (254, 94, 154, 261), (241, 89, 153, 248), (228, 84, 152, 235), (215, 79, 151, 222), (54, 149, 150, 56), (203, 52, 147, 209), (544, 40, 148, 549), (268, 50, 145, 274), (320, 48, 146, 326), (150, 62, 160, 161), (56, 150, 161, 159), (334, 124, 175, 340), (307, 117, 174, 314), (294, 110, 173, 301), (281, 105, 172, 288), (255, 95, 171, 262), (242, 90, 170, 249), (229, 85, 169, 236), (216, 80, 168, 223), (61, 166, 167, 62), (204, 60, 164, 210), (545, 57, 165, 550), (269, 59, 162, 275), (321, 58, 163, 327), (167, 68, 177, 178), (62, 167, 178, 176), (67, 181, 184, 68), (335, 125, 192, 341), (308, 118, 191, 315), (295, 111, 190, 302), (282, 106, 189, 289), (256, 96, 188, 263), (243, 91, 187, 250), (230, 86, 186, 237), (217, 81, 185, 224), (270, 65, 183, 276), (322, 64, 179, 328), (205, 66, 182, 211), (546, 63, 180, 551), (184, 74, 194, 195), (68, 184, 195, 193), (74, 73, 75, 200), (199, 196, 198, 201), (76, 199, 201, 197), (74, 200, 199, 76), (67, 205, 211, 181), (61, 204, 210, 166), (54, 203, 209, 149), (51, 131, 208, 202), (73, 206, 207, 75), (181, 211, 206, 73), (166, 210, 205, 67), (149, 209, 204, 61), (131, 52, 203, 208), (207, 77, 213, 214), (75, 207, 214, 212), (66, 217, 224, 182), (60, 216, 223, 164), (52, 215, 222, 147), (78, 134, 221, 219), (72, 218, 220, 77), (147, 222, 216, 60), (164, 223, 217, 66), (182, 224, 218, 72), (134, 79, 215, 221), (220, 98, 226, 227), (77, 220, 227, 225), (81, 230, 237, 185), (80, 229, 236, 168), (79, 228, 235, 151), (83, 135, 234, 232), (82, 231, 233, 98), (151, 235, 229, 80), (168, 236, 230, 81), (185, 237, 231, 82), (135, 84, 228, 234), (233, 99, 239, 240), (98, 233, 240, 238), (86, 243, 250, 186), (85, 242, 249, 169), (84, 241, 248, 152), (88, 136, 247, 245), (87, 244, 246, 99), (152, 248, 242, 85), (169, 249, 243, 86), (186, 250, 244, 87), (136, 89, 241, 247), (246, 100, 252, 253), (99, 246, 253, 251), (91, 256, 263, 187), (90, 255, 262, 170), (89, 254, 261, 153), (93, 137, 260, 258), (92, 257, 259, 100), (153, 261, 255, 90), (170, 262, 256, 91), (187, 263, 257, 92), (137, 94, 254, 260), (259, 101, 265, 266), (100, 259, 266, 264), (96, 270, 276, 188), (95, 269, 275, 171), (94, 268, 274, 154), (49, 130, 273, 267), (97, 271, 272, 101), (130, 50, 268, 273), (188, 276, 271, 97), (171, 275, 270, 96), (154, 274, 269, 95), (272, 102, 278, 279), (101, 272, 279, 277), (65, 282, 289, 183), (59, 281, 288, 162), (50, 280, 287, 145), (103, 138, 286, 284), (71, 283, 285, 102), (145, 287, 281, 59), (162, 288, 282, 65), (183, 289, 283, 71), (138, 104, 280, 286), (285, 113, 291, 292), (102, 285, 292, 290), (106, 295, 302, 189), (105, 294, 301, 172), (104, 293, 300, 155), (108, 139, 299, 297), (107, 296, 298, 113), (155, 300, 294, 105), (172, 301, 295, 106), (189, 302, 296, 107), (139, 109, 293, 299), (298, 114, 304, 305), (113, 298, 305, 303), (111, 308, 315, 190), (110, 307, 314, 173), (109, 306, 313, 156), (115, 140, 312, 310), (112, 309, 311, 114), (156, 313, 307, 110), (173, 314, 308, 111), (190, 315, 309, 112), (140, 116, 306, 312), (311, 120, 317, 318), (114, 311, 318, 316), (118, 322, 328, 191), (117, 321, 327, 174), (116, 320, 326, 157), (47, 129, 325, 319), (119, 323, 324, 120), (129, 48, 320, 325), (191, 328, 323, 119), (174, 327, 322, 118), (157, 326, 321, 117), (324, 121, 330, 331), (120, 324, 331, 329), (70, 336, 342, 121), (336, 126, 333, 342), (64, 335, 341, 179), (58, 334, 340, 163), (48, 332, 339, 146), (122, 141, 338, 337), (146, 339, 334, 58), (163, 340, 335, 64), (179, 341, 336, 70), (141, 123, 332, 338), (342, 333, 344, 345), (121, 342, 345, 343), (393, 349, 354, 398), (392, 348, 353, 397), (391, 347, 352, 396), (376, 372, 351, 346), (372, 368, 347, 351), (398, 354, 350, 394), (397, 353, 349, 393), (396, 352, 348, 392), (491, 487, 356, 360), (486, 491, 360, 355), (370, 358, 363, 375), (369, 357, 362, 374), (368, 356, 361, 373), (375, 363, 359, 371), (374, 362, 358, 370), (373, 361, 357, 369), (371, 359, 365, 377), (377, 365, 367, 378), (364, 377, 378, 366), (350, 371, 377, 364), (352, 373, 369, 348), (353, 374, 370, 349), (354, 375, 371, 350), (347, 368, 373, 352), (348, 369, 374, 353), (349, 370, 375, 354), (360, 356, 368, 372), (355, 360, 372, 376), (480, 384, 380, 476), (481, 385, 381, 477), (482, 386, 382, 478), (475, 379, 384, 480), (476, 380, 385, 481), (477, 381, 386, 482), (389, 395, 383, 387), (395, 391, 379, 383), (394, 350, 364, 399), (388, 399, 400, 390), (399, 364, 366, 400), (382, 394, 399, 388), (351, 347, 391, 395), (346, 351, 395, 389), (384, 396, 392, 380), (385, 397, 393, 381), (386, 398, 394, 382), (379, 391, 396, 384), (380, 392, 397, 385), (381, 393, 398, 386), (413, 403, 408, 418), (412, 402, 407, 417), (410, 401, 406, 416), (418, 408, 404, 414), (417, 407, 403, 413), (416, 406, 402, 412), (442, 438, 405, 409), (438, 432, 401, 405), (126, 414, 420, 333), (414, 404, 411, 420), (158, 416, 412, 124), (175, 417, 413, 125), (192, 418, 414, 126), (123, 410, 416, 158), (124, 412, 417, 175), (125, 413, 418, 192), (409, 405, 415, 419), (405, 401, 410, 415), (420, 411, 422, 423), (465, 461, 424, 428), (333, 420, 423, 344), (469, 465, 428, 421), (436, 426, 431, 441), (435, 425, 430, 440), (432, 424, 429, 439), (441, 431, 427, 437), (440, 430, 426, 436), (439, 429, 425, 435), (411, 443, 444, 422), (437, 427, 433, 443), (443, 433, 434, 444), (404, 437, 443, 411), (406, 439, 435, 402), (407, 440, 436, 403), (408, 441, 437, 404), (401, 432, 439, 406), (402, 435, 440, 407), (403, 436, 441, 408), (428, 424, 432, 438), (421, 428, 438, 442), (444, 434, 446, 447), (422, 444, 447, 445), (474, 479, 453, 448), (479, 475, 449, 453), (463, 451, 456, 468), (462, 450, 455, 467), (461, 449, 454, 466), (468, 456, 452, 464), (467, 455, 451, 463), (466, 454, 450, 462), (472, 459, 460, 470), (464, 452, 458, 471), (471, 458, 459, 472), (433, 471, 472, 434), (427, 464, 471, 433), (434, 472, 470, 457), (429, 466, 462, 425), (430, 467, 463, 426), (431, 468, 464, 427), (424, 461, 466, 429), (425, 462, 467, 430), (426, 463, 468, 431), (448, 453, 465, 469), (453, 449, 461, 465), (478, 382, 388, 483), (452, 478, 483, 458), (383, 379, 475, 479), (387, 383, 479, 474), (451, 477, 482, 456), (450, 476, 481, 455), (449, 475, 480, 454), (456, 482, 478, 452), (455, 481, 477, 451), (454, 480, 476, 450), (483, 388, 485), (458, 483, 485, 459), (388, 390, 473, 485), (460, 459, 485, 473, 484), (516, 512, 491, 486), (512, 506, 487, 491), (358, 489, 494, 363), (357, 488, 493, 362), (356, 487, 492, 361), (363, 494, 490, 359), (362, 493, 489, 358), (361, 492, 488, 357), (533, 528, 498, 502), (359, 490, 496, 365), (365, 496, 497, 367), (537, 533, 502, 495), (510, 500, 505, 515), (509, 499, 504, 514), (506, 498, 503, 513), (515, 505, 501, 511), (514, 504, 500, 510), (513, 503, 499, 509), (496, 517, 518, 497), (511, 501, 507, 517), (517, 507, 508, 518), (490, 511, 517, 496), (492, 513, 509, 488), (493, 514, 510, 489), (494, 515, 511, 490), (487, 506, 513, 492), (488, 509, 514, 493), (489, 510, 515, 494), (502, 498, 506, 512), (495, 502, 512, 516), (543, 548, 524, 519), (548, 544, 520, 524), (531, 522, 527, 536), (530, 521, 526, 535), (528, 520, 525, 534), (536, 527, 523, 532), (535, 526, 522, 531), (534, 525, 521, 530), (501, 532, 538, 507), (532, 523, 529, 538), (503, 534, 530, 499), (504, 535, 531, 500), (505, 536, 532, 501), (498, 528, 534, 503), (499, 530, 535, 504), (500, 531, 536, 505), (519, 524, 533, 537), (524, 520, 528, 533), (538, 529, 540, 541), (507, 538, 541, 539), (523, 547, 552, 529), (547, 69, 542, 552), (128, 40, 544, 548), (39, 128, 548, 543), (522, 546, 551, 527), (521, 545, 550, 526), (520, 544, 549, 525), (527, 551, 547, 523), (526, 550, 546, 522), (525, 549, 545, 521), (552, 542, 554, 555), (529, 552, 555, 553), (720, 592, 557, 714), (40, 41, 566, 567), (647, 593, 556, 641), (594, 595, 559, 558), (596, 594, 558, 560), (597, 596, 560, 561), (41, 42, 564, 566), (42, 44, 565, 564), (640, 43, 562, 642), (712, 46, 563, 715), (567, 566, 572, 573), (566, 564, 570, 572), (564, 565, 571, 570), (642, 562, 569, 643), (715, 563, 568, 716), (573, 572, 578, 579), (572, 570, 576, 578), (570, 571, 577, 576), (643, 569, 575, 644), (716, 568, 574, 717), (579, 578, 584, 585), (578, 576, 582, 584), (576, 577, 583, 582), (644, 575, 581, 645), (717, 574, 580, 718), (40, 567, 598, 148), (598, 567, 573, 599), (599, 573, 579, 600), (585, 584, 590, 591), (584, 582, 588, 590), (582, 583, 589, 588), (645, 581, 587, 646), (718, 580, 586, 719), (591, 590, 596, 597), (590, 588, 594, 596), (588, 589, 595, 594), (646, 587, 593, 647), (719, 586, 592, 720), (600, 579, 585, 601), (601, 585, 591, 602), (602, 591, 597, 603), (180, 602, 603, 69), (63, 601, 602, 180), (165, 600, 601, 63), (57, 599, 600, 165), (148, 598, 599, 57), (561, 560, 608, 609), (560, 558, 606, 608), (558, 559, 607, 606), (641, 556, 604, 648), (714, 557, 605, 721), (721, 605, 611, 722), (722, 611, 613, 723), (723, 613, 615, 724), (608, 606, 616, 618), (609, 608, 618, 619), (606, 607, 617, 616), (648, 604, 610, 649), (619, 618, 623, 624), (616, 617, 622, 621), (624, 623, 626, 627), (618, 616, 621, 623), (649, 610, 612, 650), (623, 621, 620, 626), (622, 629, 620, 621), (650, 612, 628, 651), (651, 628, 630, 652), (652, 630, 632, 653), (620, 629, 631, 633), (629, 651, 652, 631), (622, 650, 651, 629), (617, 649, 650, 622), (607, 648, 649, 617), (559, 641, 648, 607), (589, 646, 647, 595), (583, 645, 646, 589), (577, 644, 645, 583), (571, 643, 644, 577), (565, 642, 643, 571), (44, 640, 642, 565), (595, 647, 641, 559), (35, 637, 639, 38), (709, 708, 640, 44), (24, 635, 638, 32), (31, 34, 637, 638), (9, 634, 636, 28), (28, 636, 635, 24), (653, 632, 654, 656), (656, 654, 657, 659), (655, 656, 659, 658), (659, 657, 660, 662), (658, 659, 662, 661), (658, 661, 664, 663), (672, 673, 666, 665), (665, 666, 668, 667), (667, 668, 670, 669), (663, 664, 673, 672), (664, 661, 674, 675), (675, 674, 676, 677), (1277, 1278, 679, 1276), (1264, 1266, 682, 684), (689, 9, 28, 693), (37, 18, 685, 686), (37, 686, 45, 713), (11, 689, 693, 127), (33, 691, 692, 36), (25, 690, 691, 33), (25, 127, 693, 690), (7, 688, 689, 11), (0, 2, 688, 687), (38, 692, 35), (38, 639, 702, 694), (11, 127, 701, 698), (726, 725, 700, 706), (25, 33, 696, 699), (36, 38, 694, 697), (127, 25, 699, 701), (33, 36, 697, 696), (639, 37, 695, 702), (712, 726, 706, 46), (694, 702, 708, 709), (698, 701, 707, 711), (699, 696, 710, 705), (697, 694, 709, 704), (701, 699, 705, 707), (696, 697, 704, 710), (702, 695, 703, 708), (631, 652, 653, 625), (625, 653, 656, 655), (620, 633, 626), (43, 703, 726, 712), (703, 695, 725, 726), (612, 723, 724, 614), (610, 722, 723, 612), (604, 721, 722, 610), (556, 714, 721, 604), (587, 719, 720, 593), (581, 718, 719, 587), (575, 717, 718, 581), (569, 716, 717, 575), (562, 715, 716, 569), (43, 712, 715, 562), (593, 720, 714, 556), (695, 37, 713, 725), (11, 698, 733, 731), (6, 7, 730, 729), (3, 0, 727, 728), (687, 6, 729, 732), (0, 687, 732, 727), (698, 711, 734, 733), (7, 11, 731, 730), (730, 731, 739, 738), (729, 730, 738, 737), (728, 727, 735, 736), (733, 734, 741, 740), (731, 733, 740, 739), (738, 739, 746, 745), (737, 738, 745, 744), (736, 735, 742, 743), (740, 741, 748, 747), (739, 740, 747, 746), (752, 751, 750, 753), (759, 750, 751, 758), (757, 748, 764, 766), (750, 759, 757, 749), (746, 747, 757, 759), (745, 746, 759, 758), (735, 737, 744, 742), (727, 732, 737, 735), (754, 755, 751, 752), (732, 729, 737), (753, 750, 749, 760), (5, 3, 728), (741, 734, 762, 763), (760, 749, 765, 767), (748, 741, 763, 764), (734, 711, 761, 762), (749, 757, 766, 765), (756, 755, 754), (744, 745, 758, 755), (763, 762, 768, 769), (767, 765, 771, 773), (765, 766, 772, 771), (764, 763, 769, 770), (762, 761, 561, 768), (1057, 1051, 775, 851), (1005, 999, 777, 852), (940, 934, 779, 853), (927, 922, 781, 854), (854, 781, 783, 855), (1045, 868, 784, 1040), (993, 867, 785, 988), (928, 869, 786, 923), (1046, 884, 789, 1041), (994, 883, 790, 989), (929, 885, 791, 924), (870, 787, 788, 871), (930, 901, 796, 925), (1047, 899, 794, 1042), (995, 902, 795, 990), (886, 792, 793, 887), (943, 904, 806, 937), (942, 888, 805, 936), (941, 872, 804, 935), (953, 947, 803, 856), (966, 960, 808, 857), (956, 905, 811, 950), (955, 889, 810, 949), (954, 873, 809, 948), (979, 973, 813, 858), (969, 906, 816, 963), (968, 890, 815, 962), (967, 874, 814, 961), (992, 987, 818, 859), (982, 907, 821, 976), (981, 891, 820, 975), (980, 875, 819, 974), (925, 796, 801, 926), (937, 806, 822, 939), (950, 811, 823, 952), (963, 816, 824, 965), (976, 821, 825, 978), (1008, 908, 831, 1002), (1007, 892, 830, 1001), (1006, 876, 829, 1000), (1018, 1012, 828, 860), (1031, 1025, 833, 861), (1021, 909, 836, 1015), (1020, 893, 835, 1014), (1019, 877, 834, 1013), (990, 795, 826, 991), (1002, 831, 837, 1004), (1044, 1039, 840, 862), (1034, 910, 843, 1028), (1033, 894, 842, 1027), (1032, 878, 841, 1026), (1015, 836, 838, 1017), (1028, 843, 844, 1030), (1060, 911, 850, 1055), (1059, 895, 849, 1054), (1058, 879, 848, 1053), (1134, 1129, 847, 863), (1042, 794, 845, 1043), (900, 797, 798, 903), (919, 799, 915, 918), (1138, 1134, 863, 846), (1038, 1044, 862, 839), (1029, 1031, 861, 832), (1016, 1018, 860, 827), (986, 992, 859, 817), (977, 979, 858, 812), (964, 966, 857, 807), (951, 953, 856, 802), (780, 854, 855, 782), (921, 927, 854, 780), (938, 940, 853, 778), (1003, 1005, 852, 776), (1056, 1057, 851, 774), (855, 783, 865, 866), (782, 855, 866, 864), (1051, 847, 879, 1058), (1025, 840, 878, 1032), (1012, 833, 877, 1019), (999, 828, 876, 1006), (973, 818, 875, 980), (960, 813, 874, 967), (947, 808, 873, 954), (934, 803, 872, 941), (781, 870, 871, 783), (922, 779, 869, 928), (987, 777, 867, 993), (1039, 775, 868, 1045), (871, 788, 881, 882), (783, 871, 882, 880), (1053, 848, 895, 1059), (1026, 841, 894, 1033), (1013, 834, 893, 1020), (1000, 829, 892, 1007), (974, 819, 891, 981), (961, 814, 890, 968), (948, 809, 889, 955), (935, 804, 888, 942), (787, 886, 887, 788), (923, 786, 885, 929), (988, 785, 883, 994), (1040, 784, 884, 1046), (887, 793, 897, 898), (788, 887, 898, 896), (792, 900, 903, 793), (1054, 849, 911, 1060), (1027, 842, 910, 1034), (1014, 835, 909, 1021), (1001, 830, 908, 1008), (975, 820, 907, 982), (962, 815, 906, 969), (949, 810, 905, 956), (936, 805, 904, 943), (989, 790, 902, 995), (1041, 789, 899, 1047), (924, 791, 901, 930), (903, 798, 913, 914), (793, 903, 914, 912), (798, 797, 799, 919), (918, 915, 917, 920), (800, 918, 920, 916), (798, 919, 918, 800), (792, 924, 930, 900), (787, 923, 929, 886), (781, 922, 928, 870), (778, 853, 927, 921), (797, 925, 926, 799), (900, 930, 925, 797), (886, 929, 924, 792), (870, 928, 923, 787), (853, 779, 922, 927), (926, 801, 932, 933), (799, 926, 933, 931), (791, 936, 943, 901), (786, 935, 942, 885), (779, 934, 941, 869), (802, 856, 940, 938), (796, 937, 939, 801), (869, 941, 935, 786), (885, 942, 936, 791), (901, 943, 937, 796), (856, 803, 934, 940), (939, 822, 945, 946), (801, 939, 946, 944), (805, 949, 956, 904), (804, 948, 955, 888), (803, 947, 954, 872), (807, 857, 953, 951), (806, 950, 952, 822), (872, 954, 948, 804), (888, 955, 949, 805), (904, 956, 950, 806), (857, 808, 947, 953), (952, 823, 958, 959), (822, 952, 959, 957), (810, 962, 969, 905), (809, 961, 968, 889), (808, 960, 967, 873), (812, 858, 966, 964), (811, 963, 965, 823), (873, 967, 961, 809), (889, 968, 962, 810), (905, 969, 963, 811), (858, 813, 960, 966), (965, 824, 971, 972), (823, 965, 972, 970), (815, 975, 982, 906), (814, 974, 981, 890), (813, 973, 980, 874), (817, 859, 979, 977), (816, 976, 978, 824), (874, 980, 974, 814), (890, 981, 975, 815), (906, 982, 976, 816), (859, 818, 973, 979), (978, 825, 984, 985), (824, 978, 985, 983), (820, 989, 995, 907), (819, 988, 994, 891), (818, 987, 993, 875), (776, 852, 992, 986), (821, 990, 991, 825), (852, 777, 987, 992), (907, 995, 990, 821), (891, 994, 989, 820), (875, 993, 988, 819), (991, 826, 997, 998), (825, 991, 998, 996), (790, 1001, 1008, 902), (785, 1000, 1007, 883), (777, 999, 1006, 867), (827, 860, 1005, 1003), (795, 1002, 1004, 826), (867, 1006, 1000, 785), (883, 1007, 1001, 790), (902, 1008, 1002, 795), (860, 828, 999, 1005), (1004, 837, 1010, 1011), (826, 1004, 1011, 1009), (830, 1014, 1021, 908), (829, 1013, 1020, 892), (828, 1012, 1019, 876), (832, 861, 1018, 1016), (831, 1015, 1017, 837), (876, 1019, 1013, 829), (892, 1020, 1014, 830), (908, 1021, 1015, 831), (861, 833, 1012, 1018), (1017, 838, 1023, 1024), (837, 1017, 1024, 1022), (835, 1027, 1034, 909), (834, 1026, 1033, 893), (833, 1025, 1032, 877), (839, 862, 1031, 1029), (836, 1028, 1030, 838), (877, 1032, 1026, 834), (893, 1033, 1027, 835), (909, 1034, 1028, 836), (862, 840, 1025, 1031), (1030, 844, 1036, 1037), (838, 1030, 1037, 1035), (842, 1041, 1047, 910), (841, 1040, 1046, 894), (840, 1039, 1045, 878), (774, 851, 1044, 1038), (843, 1042, 1043, 844), (851, 775, 1039, 1044), (910, 1047, 1042, 843), (894, 1046, 1041, 842), (878, 1045, 1040, 841), (1043, 845, 1049, 1050), (844, 1043, 1050, 1048), (794, 1055, 1061, 845), (1055, 850, 1052, 1061), (789, 1054, 1060, 899), (784, 1053, 1059, 884), (775, 1051, 1058, 868), (846, 863, 1057, 1056), (868, 1058, 1053, 784), (884, 1059, 1054, 789), (899, 1060, 1055, 794), (863, 847, 1051, 1057), (1061, 1052, 1063, 1064), (845, 1061, 1064, 1062), (1112, 1068, 1073, 1117), (1111, 1067, 1072, 1116), (1110, 1066, 1071, 1115), (1095, 1091, 1070, 1065), (1091, 1087, 1066, 1070), (1117, 1073, 1069, 1113), (1116, 1072, 1068, 1112), (1115, 1071, 1067, 1111), (1210, 1206, 1075, 1079), (1205, 1210, 1079, 1074), (1089, 1077, 1082, 1094), (1088, 1076, 1081, 1093), (1087, 1075, 1080, 1092), (1094, 1082, 1078, 1090), (1093, 1081, 1077, 1089), (1092, 1080, 1076, 1088), (1090, 1078, 1084, 1096), (1096, 1084, 1086, 1097), (1083, 1096, 1097, 1085), (1069, 1090, 1096, 1083), (1071, 1092, 1088, 1067), (1072, 1093, 1089, 1068), (1073, 1094, 1090, 1069), (1066, 1087, 1092, 1071), (1067, 1088, 1093, 1072), (1068, 1089, 1094, 1073), (1079, 1075, 1087, 1091), (1074, 1079, 1091, 1095), (1199, 1103, 1099, 1195), (1200, 1104, 1100, 1196), (1201, 1105, 1101, 1197), (1194, 1098, 1103, 1199), (1195, 1099, 1104, 1200), (1196, 1100, 1105, 1201), (1108, 1114, 1102, 1106), (1114, 1110, 1098, 1102), (1113, 1069, 1083, 1118), (1107, 1118, 1119, 1109), (1118, 1083, 1085, 1119), (1101, 1113, 1118, 1107), (1070, 1066, 1110, 1114), (1065, 1070, 1114, 1108), (1103, 1115, 1111, 1099), (1104, 1116, 1112, 1100), (1105, 1117, 1113, 1101), (1098, 1110, 1115, 1103), (1099, 1111, 1116, 1104), (1100, 1112, 1117, 1105), (1132, 1122, 1127, 1137), (1131, 1121, 1126, 1136), (1129, 1120, 1125, 1135), (1137, 1127, 1123, 1133), (1136, 1126, 1122, 1132), (1135, 1125, 1121, 1131), (1161, 1157, 1124, 1128), (1157, 1151, 1120, 1124), (850, 1133, 1139, 1052), (1133, 1123, 1130, 1139), (879, 1135, 1131, 848), (895, 1136, 1132, 849), (911, 1137, 1133, 850), (847, 1129, 1135, 879), (848, 1131, 1136, 895), (849, 1132, 1137, 911), (1128, 1124, 1134, 1138), (1124, 1120, 1129, 1134), (1139, 1130, 1141, 1142), (1184, 1180, 1143, 1147), (1052, 1139, 1142, 1063), (1188, 1184, 1147, 1140), (1154, 1144, 1149, 1159), (1151, 1143, 1148, 1158), (1160, 1150, 1146, 1156), (1159, 1149, 1145, 1155), (1158, 1148, 1144, 1154), (1130, 1162, 1163, 1141), (1156, 1146, 1152, 1162), (1162, 1152, 1153, 1163), (1123, 1156, 1162, 1130), (1125, 1158, 1154, 1121), (1126, 1159, 1155, 1122), (1120, 1151, 1158, 1125), (1121, 1154, 1159, 1126), (1122, 1155, 1160, 1127), (1147, 1143, 1151, 1157), (1140, 1147, 1157, 1161), (1163, 1153, 1165, 1166), (1141, 1163, 1166, 1164), (1193, 1198, 1172, 1167), (1198, 1194, 1168, 1172), (1181, 1169, 1174, 1186), (1180, 1168, 1173, 1185), (1187, 1175, 1171, 1183), (1186, 1174, 1170, 1182), (1185, 1173, 1169, 1181), (1191, 1178, 1179, 1189), (1183, 1171, 1177, 1190), (1190, 1177, 1178, 1191), (1152, 1190, 1191, 1153), (1146, 1183, 1190, 1152), (1153, 1191, 1189, 1176), (1148, 1185, 1181, 1144), (1149, 1186, 1182, 1145), (1143, 1180, 1185, 1148), (1144, 1181, 1186, 1149), (1145, 1182, 1187, 1150), (1167, 1172, 1184, 1188), (1172, 1168, 1180, 1184), (1197, 1101, 1107, 1202), (1171, 1197, 1202, 1177), (1102, 1098, 1194, 1198), (1106, 1102, 1198, 1193), (1170, 1196, 1201, 1175), (1169, 1195, 1200, 1174), (1168, 1194, 1199, 1173), (1175, 1201, 1197, 1171), (1174, 1200, 1196, 1170), (1173, 1199, 1195, 1169), (1202, 1107, 1204), (1177, 1202, 1204, 1178), (1107, 1109, 1192, 1204), (1179, 1178, 1204, 1192, 1203), (1077, 1208, 1213, 1082), (1076, 1207, 1212, 1081), (1075, 1206, 1211, 1080), (1082, 1213, 1209, 1078), (1081, 1212, 1208, 1077), (1080, 1211, 1207, 1076), (1078, 1209, 1214, 1084), (1084, 1214, 1215, 1086), (53, 55, 782, 780), (202, 53, 780, 921), (51, 202, 921, 778), (219, 51, 778, 938), (78, 219, 938, 802), (232, 78, 802, 951), (83, 232, 951, 807), (245, 83, 807, 964), (88, 245, 964, 812), (258, 88, 812, 977), (93, 258, 977, 817), (267, 93, 817, 986), (49, 267, 986, 776), (284, 49, 776, 1003), (103, 284, 1003, 827), (297, 103, 827, 1016), (108, 297, 1016, 832), (310, 108, 832, 1029), (115, 310, 1029, 839), (319, 115, 839, 1038), (47, 319, 1038, 774), (337, 47, 774, 1056), (122, 337, 1056, 846), (419, 122, 846, 1138), (409, 419, 1138, 1128), (442, 409, 1128, 1161), (421, 442, 1161, 1140), (469, 421, 1140, 1188), (448, 469, 1188, 1167), (474, 448, 1167, 1193), (387, 474, 1193, 1106), (389, 387, 1106, 1108), (346, 389, 1108, 1065), (376, 346, 1065, 1095), (355, 376, 1095, 1074), (486, 355, 1074, 1205), (1150, 1160, 1155, 1145), (1123, 1127, 1160, 1156), (1146, 1150, 1187, 1183), (1175, 1187, 1182, 1170), (55, 142, 864, 782), (142, 144, 866, 864), (144, 143, 865, 866), (143, 56, 783, 865), (56, 159, 880, 783), (159, 161, 882, 880), (161, 160, 881, 882), (160, 62, 788, 881), (62, 176, 896, 788), (176, 178, 898, 896), (178, 177, 897, 898), (177, 68, 793, 897), (68, 193, 912, 793), (193, 195, 914, 912), (195, 194, 913, 914), (194, 74, 798, 913), (74, 76, 800, 798), (76, 197, 916, 800), (197, 201, 920, 916), (201, 198, 917, 920), (198, 196, 915, 917), (196, 75, 799, 915), (75, 212, 931, 799), (212, 214, 933, 931), (214, 213, 932, 933), (213, 77, 801, 932), (77, 225, 944, 801), (225, 227, 946, 944), (227, 226, 945, 946), (226, 98, 822, 945), (98, 238, 957, 822), (238, 240, 959, 957), (240, 239, 958, 959), (239, 99, 823, 958), (99, 251, 970, 823), (251, 253, 972, 970), (253, 252, 971, 972), (252, 100, 824, 971), (100, 264, 983, 824), (264, 266, 985, 983), (266, 265, 984, 985), (265, 101, 825, 984), (101, 277, 996, 825), (277, 279, 998, 996), (279, 278, 997, 998), (278, 102, 826, 997), (102, 290, 1009, 826), (290, 292, 1011, 1009), (292, 291, 1010, 1011), (291, 113, 837, 1010), (113, 303, 1022, 837), (303, 305, 1024, 1022), (305, 304, 1023, 1024), (304, 114, 838, 1023), (114, 316, 1035, 838), (316, 318, 1037, 1035), (318, 317, 1036, 1037), (317, 120, 844, 1036), (120, 329, 1048, 844), (329, 331, 1050, 1048), (331, 330, 1049, 1050), (330, 121, 845, 1049), (121, 343, 1062, 845), (343, 345, 1064, 1062), (345, 344, 1063, 1064), (344, 423, 1142, 1063), (423, 422, 1141, 1142), (422, 445, 1164, 1141), (445, 447, 1166, 1164), (447, 446, 1165, 1166), (446, 434, 1153, 1165), (434, 457, 1176, 1153), (457, 470, 1189, 1176), (470, 460, 1179, 1189), (460, 484, 1203, 1179), (484, 473, 1192, 1203), (473, 390, 1109, 1192), (390, 400, 1119, 1109), (400, 366, 1085, 1119), (366, 378, 1097, 1085), (378, 367, 1086, 1097), (367, 497, 1215, 1086), (1206, 1210, 1221, 1217), (1208, 1212, 1223, 1219), (1211, 1206, 1217, 1222), (1213, 1208, 1219, 1224), (1210, 1205, 1216, 1221), (1207, 1211, 1222, 1218), (1209, 1213, 1224, 1220), (1212, 1207, 1218, 1223), (1214, 496, 497, 1215), (497, 518, 1226), (518, 508, 1226), (496, 517, 1226, 497), (1226, 508, 517), (1227, 508, 1226), (1227, 1226, 496), (1226, 496, 497), (1209, 1220, 1214), (516, 486, 1205, 1216), (1224, 1219, 1231, 1236), (1221, 1216, 1228, 1233), (1218, 1222, 1234, 1230), (1220, 1224, 1236, 1232), (1223, 1218, 1230, 1235), (1217, 1221, 1233, 1229), (1219, 1223, 1235, 1231), (1222, 1217, 1229, 1234), (508, 507, 1227), (1214, 1220, 507, 1227, 496), (540, 529, 1238, 1239), (541, 540, 1239, 1240), (523, 529, 1238, 1237), (541, 1240, 539), (507, 539, 1240), (1239, 1238, 1240), (1220, 1238, 1240, 507), (1220, 1232, 1237, 1238), (1232, 1236, 1237), (554, 1225, 555), (1225, 1238, 555), (1238, 529, 553), (555, 1238, 553), (495, 516, 1216, 1228), (537, 495, 1228), (537, 1228, 1233, 519), (519, 1233, 1229, 543), (39, 543, 1229), (711, 39, 1229), (1229, 711, 1234), (1230, 1234, 711), (1235, 1230, 711), (761, 711, 1235, 1241), (603, 597, 561), (69, 603, 542), (561, 1225, 603), (554, 542, 603), (603, 1225, 554), (561, 761, 1225), (1225, 1237, 1238), (1231, 1235, 1241, 1225), (1225, 761, 1241), (1236, 1231, 1225, 1237), (773, 771, 1246, 1248), (771, 772, 1247, 1246), (770, 769, 1244, 1245), (772, 770, 1245, 1247), (1244, 1243, 1249, 1250), (1247, 1245, 1251), (769, 768, 1243, 1244), (768, 561, 609, 1243), (1248, 1246, 1252, 1253), (1245, 1244, 1250, 1251), (1243, 609, 1242, 1249), (1249, 1242, 1254), (1250, 1249, 1254), (1253, 1252, 1254, 1255), (1251, 1250, 1254), (609, 619, 1256), (619, 624, 627, 1256), (1242, 609, 1257), (609, 1256, 1257), (1256, 627, 1257), (1242, 1257, 1259, 1258), (1257, 627, 1259), (627, 626, 1259), (1242, 1258, 1254), (1259, 626, 1258), (633, 631, 1260, 1261), (630, 628, 1261, 1260), (1260, 631, 625, 1263), (633, 1261, 1262, 626), (630, 1260, 1263, 632), (626, 1262, 1258), (1261, 628, 612, 1262), (1246, 1247, 1251, 1252), (758, 751, 755), (742, 744, 755), (1252, 1251, 1254), (1255, 1254, 615), (612, 614, 1262), (1262, 614, 1258), (1258, 614, 615, 1254), (724, 615, 614), (747, 748, 757), (743, 742, 755, 756), (766, 764, 770, 772), (662, 660, 1267, 680), (1267, 1264, 684, 681), (1266, 1265, 683, 682), (661, 1265, 1266), (1265, 680, 1268, 683), (1267, 660, 1269, 1264), (680, 1267, 681, 1268), (661, 662, 680, 1265), (1269, 661, 1266, 1264), (1272, 1273, 1275, 1274), (677, 1275, 1273, 675), (675, 1273, 1270, 664), (661, 1272, 674), (674, 1272, 1274, 676), (673, 1278, 1277, 666), (664, 1270, 1278, 673), (1278, 1270, 1279, 679), (677, 676, 678), (676, 1274, 678), (1275, 677, 678), (1274, 1275, 678), (665, 1276, 679, 672), (672, 679, 1279, 663), (1279, 1270, 663), (1270, 1271, 663), (663, 1271, 658), (666, 1277, 1281, 668), (1277, 1276, 1280, 1281), (1276, 665, 667, 1280), (668, 1281, 1283, 670), (1281, 1280, 1282, 1283), (1280, 667, 669, 1282), (670, 1283, 671), (1283, 1282, 671), (1282, 669, 671), (669, 670, 671), (1273, 1272, 661, 1270), (684, 682, 1286, 1288), (681, 684, 1288, 1284), (683, 1268, 1289, 1287), (1268, 681, 1284, 1289), (682, 683, 1287, 1286), (1285, 1263, 625, 655), (1263, 1285, 632), (654, 632, 1285), (655, 658, 1271, 1285), (660, 657, 1271), (1269, 660, 661), (661, 660, 1270), (1271, 1270, 660), (1284, 1288, 1290), (1287, 1289, 1290), (1289, 1284, 1290), (1286, 1287, 1290), (1288, 1286, 1290), (654, 1285, 1294, 1291), (1285, 1271, 1293, 1294), (657, 654, 1291, 1292), (1271, 657, 1292, 1293), (1294, 1293, 1297, 1298), (1292, 1291, 1295, 1296), (1293, 1292, 1296, 1297), (1291, 1294, 1298, 1295), (1297, 1296, 1299), (1295, 1298, 1299), (1298, 1297, 1299), (1296, 1295, 1299)])
me_plane.use_remesh_preserve_volume = False
me_plane.use_remesh_preserve_attributes = False
me_plane.use_mirror_vertex_groups = False
me_plane.update()

# ---- objects
ob_plane = bpy.data.objects.new('Plane', me_plane)
ob_lamp = bpy.data.objects.new('Lamp', light_lamp)
ob_camera = bpy.data.objects.new('Camera', cam_camera)

# ---- transforms, parenting, visibility, modifiers, constraints
ob_plane.location = (-0.0009966, 3.778e-10, 0.1151)
ob_plane.rotation_euler = (1.571, 0.0, 0.0)
ob_plane.lineart.crease_threshold = 0.0
_m = ob_plane.modifiers.new('Mirror', 'MIRROR')
_m.use_clip = True
_m = ob_plane.modifiers.new('Subsurf', 'SUBSURF')
_m.uv_smooth = 'NONE'
_m.quality = 2
_m.levels = 0
_m.show_only_control_edges = False
ob_lamp.location = (-0.02448, -1.136, 4.676)
ob_lamp.rotation_euler = (0.6503, 0.05522, 1.866)
ob_lamp.lock_rotations_4d = False
ob_lamp.empty_display_type = 'ARROWS'
ob_lamp.color = (0.0, 0.0, 0.0, 0.0)
ob_lamp.lineart.crease_threshold = 0.0
ob_camera.location = (7.481, -6.508, 5.344)
ob_camera.rotation_euler = (1.109, 0.01082, 0.8149)
ob_camera.lock_rotations_4d = False
ob_camera.empty_display_type = 'ARROWS'
ob_camera.color = (0.0, 0.0, 0.0, 0.0)
ob_camera.display_type = 'WIRE'
ob_camera.lineart.crease_threshold = 0.0

# ---- collection membership
col_collection_1.objects.link(ob_plane)
col_collection_1.objects.link(ob_lamp)
col_collection_1.objects.link(ob_camera)

# ---- scene / render settings (as saved in the file)
scene.camera = ob_camera
scene.frame_start = 1; scene.frame_end = 250; scene.frame_set(73)
scene.render.engine = 'BLENDER_EEVEE_NEXT'
scene.render.resolution_percentage = 50
scene.render.dither_intensity = 0.0
scene.cycles.use_denoising = False
scene.cycles.samples = 10
scene.cycles.sampling_pattern = 'TABULATED_SOBOL'
scene.cycles.light_sampling_threshold = 0.0
scene.cycles.use_adaptive_sampling = False
scene.cycles.use_light_tree = False
scene.cycles.blur_glossy = 0.0
scene.cycles.pixel_filter_type = 'GAUSSIAN'
scene.cycles.sample_clamp_indirect = 0.0
scene.view_settings.view_transform = 'Standard'
bpy.context.view_layer.update()
